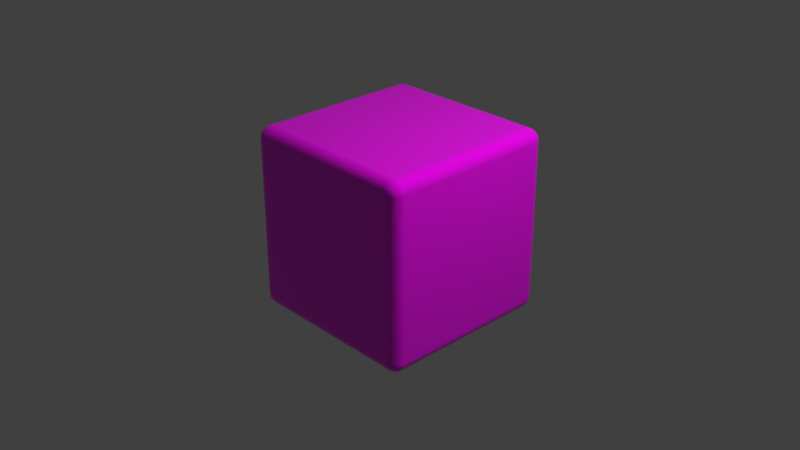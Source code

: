 # Source: cube6.blend  (saved by Blender 3.1.7; exported with 4.5.12 LTS)
import bpy
from mathutils import Matrix  # noqa: F401  (used for matrix-valued properties, if any)

bpy.ops.wm.read_factory_settings(use_empty=True)
scene = bpy.context.scene
scene.name = 'Scene'

# ---- collections
col_collection = bpy.data.collections.new('Collection'); scene.collection.children.link(col_collection)

# ---- images (referenced by path relative to the original .blend; pixels are not part of the script)
import os
ASSET_DIR = os.environ.get("B2B_ASSET_DIR", "")  # directory of the original .blend (textures are referenced by path, not embedded)
HERE = os.path.dirname(os.path.abspath(__file__))  # packed textures are extracted next to this script under _unpacked/

def load_image(name, relpath, width, height, colorspace="sRGB"):
    """Load a texture the original file referenced (path relative to the .blend, or extracted next to this script)."""
    p = next((c for c in (os.path.join(HERE, relpath), os.path.join(ASSET_DIR, relpath)) if relpath and os.path.exists(c)), "")
    if p:
        img = bpy.data.images.load(p, check_existing=True)
        img.name = name
    else:  # same state as the original file: an image datablock whose file is absent (Cycles renders it pink)
        img = bpy.data.images.new(name, width, height)
        img.source = "FILE"
        img.filepath = "//" + (relpath or name)
    img.colorspace_settings.name = colorspace
    return img
img_6s_png = load_image('6s.png', '6s.png', 1024, 1024, 'sRGB')

# ---- materials (node trees are filled in below, after node groups)
mat_material = bpy.data.materials.new('Material')
mat_material.alpha_threshold = 0.0
mat_material.use_transparent_shadow = False
mat_material.line_color = (0.0, 0.0, 0.0, 1.0)

# ---- material node trees
mat_material.use_nodes = True; mat_material.node_tree.nodes.clear()
_N = mat_material.node_tree.nodes; _L = mat_material.node_tree.links
n0 = _N.new('ShaderNodeOutputMaterial'); n0.name = 'Material Output'; n0.location = (300, 300)
n1 = _N.new('ShaderNodeBsdfPrincipled'); n1.name = 'Principled BSDF'; n1.location = (10, 300)
n1.distribution = 'GGX'
n1.subsurface_method = 'RANDOM_WALK_SKIN'
n1.inputs[2].default_value = 0.0
n1.inputs[3].default_value = 1.45
n1.inputs[27].default_value = (0.0, 0.0, 0.0, 1.0)
n1.inputs[28].default_value = 1.0
n2 = _N.new('ShaderNodeTexImage'); n2.name = 'Image Texture'; n2.location = (-280, 280)
n2.image = img_6s_png
_L.new(n1.outputs[0], n0.inputs[0])
_L.new(n2.outputs[0], n1.inputs[0])
n0.is_active_output = True

# ---- world
world_world = bpy.data.worlds.new('World'); scene.world = world_world
world_world.use_nodes = True; world_world.node_tree.nodes.clear()
_N = world_world.node_tree.nodes; _L = world_world.node_tree.links
n0 = _N.new('ShaderNodeOutputWorld'); n0.name = 'World Output'; n0.location = (300, 300)
n1 = _N.new('ShaderNodeBackground'); n1.name = 'Background'; n1.location = (10, 300)
n1.inputs[0].default_value = (0.05088, 0.05088, 0.05088, 1.0)
_L.new(n1.outputs[0], n0.inputs[0])
n0.is_active_output = True
world_world.color = (0.05088, 0.05088, 0.05088)
world_world.use_sun_shadow = False
world_world.sun_shadow_jitter_overblur = 0.0

# ---- cameras
cam_camera = bpy.data.cameras.new('Camera')
cam_camera.clip_end = 100.0
cam_camera.ortho_scale = 7.314

# ---- lights
light_light = bpy.data.lights.new('Light', 'POINT')
light_light.transmission_factor = 0.0
light_light.energy = 1000.0
light_light.shadow_soft_size = 0.1
light_light.shadow_maximum_resolution = 0.006
light_light.use_absolute_resolution = True

# ---- meshes
me_cube = bpy.data.meshes.new('Cube')
me_cube.from_pydata([(1.0, 1.0, 1.0), (1.0, 1.0, -1.0), (1.0, -1.0, 1.0), (1.0, -1.0, -1.0), (-1.0, 1.0, 1.0), (-1.0, 1.0, -1.0), (-1.0, -1.0, 1.0), (-1.0, -1.0, -1.0)], [], [(0, 4, 6, 2), (3, 2, 6, 7), (7, 6, 4, 5), (5, 1, 3, 7), (1, 0, 2, 3), (5, 4, 0, 1)])
_uv = me_cube.uv_layers.new(name='UVMap')
_uv.uv.foreach_set('vector', [0.6001, 0.6016, 0.7997, 0.6016, 0.7997, 0.8012, 0.6001, 0.8012, 0.4005, 0.8012, 0.6001, 0.8012, 0.6001, 1.001, 0.4005, 1.001, 0.4005, 0.2023, 0.6001, 0.2023, 0.6001, 0.4019, 0.4005, 0.4019, 0.2008, 0.6016, 0.4005, 0.6016, 0.4005, 0.8012, 0.2008, 0.8012, 0.4005, 0.6016, 0.6001, 0.6016, 0.6001, 0.8012, 0.4005, 0.8012, 0.4005, 0.4019, 0.6001, 0.4019, 0.6001, 0.6016, 0.4005, 0.6016])
me_cube.materials.append(mat_material)
me_cube.use_remesh_preserve_volume = False
me_cube.use_remesh_preserve_attributes = False
me_cube.use_mirror_vertex_groups = False
me_cube.update()

# ---- objects
ob_cube = bpy.data.objects.new('Cube', me_cube)
ob_light = bpy.data.objects.new('Light', light_light)
ob_camera = bpy.data.objects.new('Camera', cam_camera)

# ---- transforms, parenting, visibility, modifiers, constraints
ob_cube.location = (0.0, 0.0, 0.0)
ob_cube.lock_rotations_4d = False
ob_cube.empty_display_type = 'ARROWS'
ob_cube.lineart.crease_threshold = 0.0
_m = ob_cube.modifiers.new('Bevel', 'BEVEL')
_m.width = 0.13
_m.width_pct = 0.13
_m.segments = 8
ob_light.location = (4.076, 1.005, 5.904)
ob_light.rotation_euler = (0.6503, 0.05522, 1.866)
ob_light.lock_rotations_4d = False
ob_light.empty_display_type = 'ARROWS'
ob_light.color = (0.0, 0.0, 0.0, 0.0)
ob_light.lineart.crease_threshold = 0.0
ob_camera.location = (7.359, -6.926, 4.958)
ob_camera.rotation_euler = (1.109, 0.0, 0.8149)
ob_camera.lock_rotations_4d = False
ob_camera.empty_display_type = 'ARROWS'
ob_camera.color = (0.0, 0.0, 0.0, 0.0)
ob_camera.display_type = 'WIRE'
ob_camera.lineart.crease_threshold = 0.0

# ---- collection membership
col_collection.objects.link(ob_cube)
col_collection.objects.link(ob_light)
col_collection.objects.link(ob_camera)

# ---- scene / render settings (as saved in the file)
scene.camera = ob_camera
scene.frame_start = 1; scene.frame_end = 250; scene.frame_set(1)
scene.render.engine = 'BLENDER_EEVEE_NEXT'
scene.cycles.sampling_pattern = 'TABULATED_SOBOL'
scene.cycles.use_light_tree = False
scene.view_settings.view_transform = 'Standard'
bpy.context.view_layer.update()
